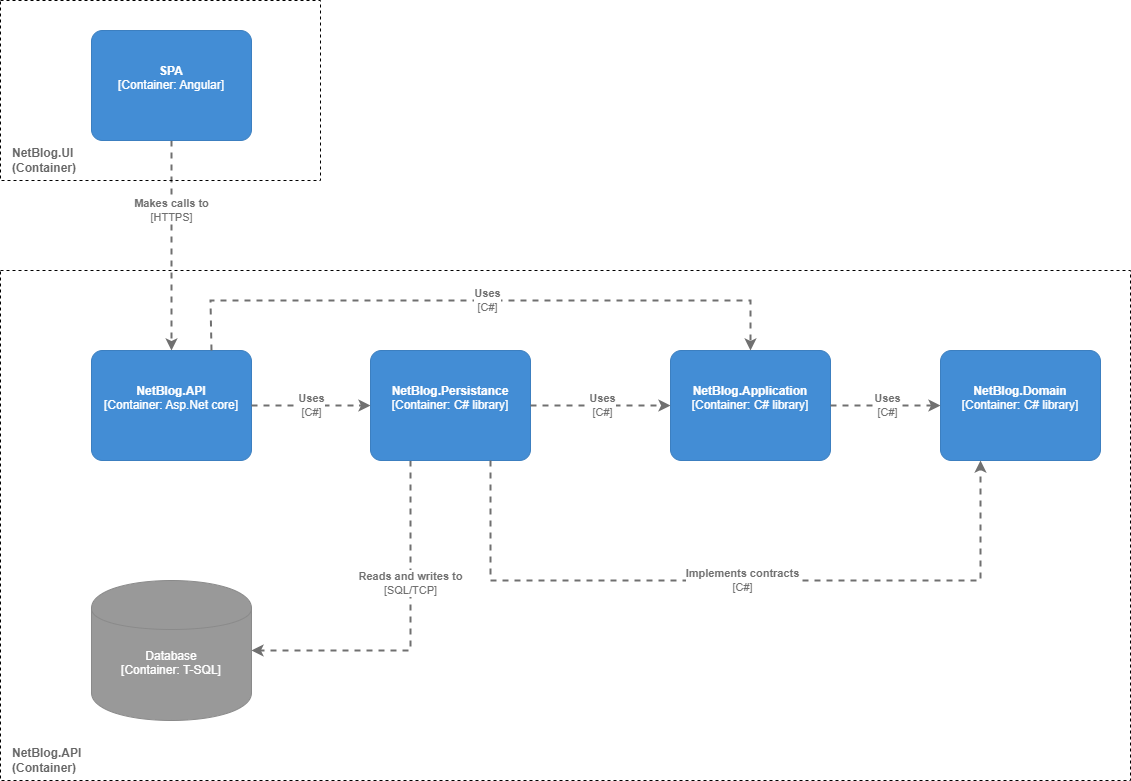

The diagram above was exported from draw.io. Its source (the exported page's mxGraphModel, read from the mxfile embedded in the PNG):
<mxGraphModel dx="1563" dy="1287" grid="1" gridSize="10" guides="1" tooltips="1" connect="1" arrows="1" fold="1" page="1" pageScale="1" pageWidth="827" pageHeight="1169" math="0" shadow="0">
  <root>
    <mxCell id="AVTp8zRlv71y_wTY7c-L-0" />
    <mxCell id="AVTp8zRlv71y_wTY7c-L-1" parent="AVTp8zRlv71y_wTY7c-L-0" />
    <object placeholders="1" c4Type="Database" c4Technology="T-SQL" c4Description="" label="%c4Type%&lt;div style=&quot;font-size: 12px;&quot;&gt;[Container:&amp;nbsp;%c4Technology%]&lt;/div&gt;&lt;br style=&quot;font-size: 12px;&quot;&gt;&lt;div style=&quot;font-size: 12px;&quot;&gt;%c4Description%&lt;/div&gt;" id="hNjbzLrbeokkrXhqfB0C-6">
      <mxCell style="shape=cylinder;whiteSpace=wrap;html=1;boundedLbl=1;rounded=1;labelBackgroundColor=none;fillColor=#999999;fontSize=12;fontColor=#ffffff;align=center;strokeColor=#8A8A8A;metaEdit=1;points=[[0.5,0,0],[1,0.25,0],[1,0.5,0],[1,0.75,0],[0.5,1,0],[0,0.75,0],[0,0.5,0],[0,0.25,0]];metaData={&quot;c4Type&quot;:{&quot;editable&quot;:false}};arcSize=10;" vertex="1" parent="AVTp8zRlv71y_wTY7c-L-1">
        <mxGeometry x="1281" y="1100" width="160" height="140" as="geometry" />
      </mxCell>
    </object>
    <object placeholders="1" c4Type="Relationship" c4Technology="HTTPS" c4Description="Makes calls to" label="&lt;div style=&quot;text-align: left&quot;&gt;&lt;div style=&quot;text-align: center&quot;&gt;&lt;b&gt;%c4Description%&lt;/b&gt;&lt;/div&gt;&lt;div style=&quot;text-align: center&quot;&gt;[%c4Technology%]&lt;/div&gt;&lt;/div&gt;" id="hNjbzLrbeokkrXhqfB0C-10">
      <mxCell style="edgeStyle=none;rounded=0;html=1;jettySize=auto;orthogonalLoop=1;strokeColor=#707070;strokeWidth=2;fontColor=#707070;jumpStyle=none;dashed=1;metaEdit=1;metaData={&quot;c4Type&quot;:{&quot;editable&quot;:false}};exitX=0.5;exitY=1;exitDx=0;exitDy=0;exitPerimeter=0;" edge="1" parent="AVTp8zRlv71y_wTY7c-L-1" source="hNjbzLrbeokkrXhqfB0C-14" target="hNjbzLrbeokkrXhqfB0C-17">
        <mxGeometry x="-0.3333" width="160" relative="1" as="geometry">
          <mxPoint x="1360.9999999999995" y="690" as="sourcePoint" />
          <mxPoint x="1360" y="880" as="targetPoint" />
          <mxPoint as="offset" />
        </mxGeometry>
      </mxCell>
    </object>
    <object placeholders="1" c4Type="Relationship" c4Technology="SQL/TCP" c4Description="Reads and writes to" label="&lt;div style=&quot;text-align: left&quot;&gt;&lt;div style=&quot;text-align: center&quot;&gt;&lt;b&gt;%c4Description%&lt;/b&gt;&lt;/div&gt;&lt;div style=&quot;text-align: center&quot;&gt;[%c4Technology%]&lt;/div&gt;&lt;/div&gt;" id="hNjbzLrbeokkrXhqfB0C-11">
      <mxCell style="edgeStyle=none;rounded=0;html=1;jettySize=auto;orthogonalLoop=1;strokeColor=#707070;strokeWidth=2;fontColor=#707070;jumpStyle=none;dashed=1;metaEdit=1;metaData={&quot;c4Type&quot;:{&quot;editable&quot;:false}};exitX=0.25;exitY=1;exitDx=0;exitDy=0;exitPerimeter=0;" edge="1" parent="AVTp8zRlv71y_wTY7c-L-1" source="hNjbzLrbeokkrXhqfB0C-19" target="hNjbzLrbeokkrXhqfB0C-6">
        <mxGeometry x="-0.2903" width="160" relative="1" as="geometry">
          <mxPoint x="1910" y="1110" as="sourcePoint" />
          <mxPoint x="1691" y="870" as="targetPoint" />
          <mxPoint as="offset" />
          <Array as="points">
            <mxPoint x="1600" y="1170" />
          </Array>
        </mxGeometry>
      </mxCell>
    </object>
    <mxCell id="hNjbzLrbeokkrXhqfB0C-13" value="" style="rounded=0;whiteSpace=wrap;html=1;fillColor=none;dashed=1;" vertex="1" parent="AVTp8zRlv71y_wTY7c-L-1">
      <mxGeometry x="1190" y="520" width="320" height="180" as="geometry" />
    </mxCell>
    <object placeholders="1" c4Name="SPA" c4Type="Container" c4Technology="Angular" c4Description="" label="&lt;b&gt;%c4Name%&lt;/b&gt;&lt;div&gt;[%c4Type%: %c4Technology%]&lt;/div&gt;&lt;br&gt;&lt;div&gt;%c4Description%&lt;/div&gt;" id="hNjbzLrbeokkrXhqfB0C-14">
      <mxCell style="rounded=1;whiteSpace=wrap;html=1;labelBackgroundColor=none;fillColor=#438DD5;fontColor=#ffffff;align=center;arcSize=10;strokeColor=#3C7FC0;metaEdit=1;metaData={&quot;c4Type&quot;:{&quot;editable&quot;:false}};points=[[0.25,0,0],[0.5,0,0],[0.75,0,0],[1,0.25,0],[1,0.5,0],[1,0.75,0],[0.75,1,0],[0.5,1,0],[0.25,1,0],[0,0.75,0],[0,0.5,0],[0,0.25,0]];" vertex="1" parent="AVTp8zRlv71y_wTY7c-L-1">
        <mxGeometry x="1281" y="550" width="160" height="110.00000000000001" as="geometry" />
      </mxCell>
    </object>
    <mxCell id="hNjbzLrbeokkrXhqfB0C-15" value="&lt;b&gt;NetBlog.UI&lt;br&gt;(Container)&lt;/b&gt;" style="text;html=1;align=left;verticalAlign=middle;resizable=0;points=[];autosize=1;fontColor=#666666;" vertex="1" parent="AVTp8zRlv71y_wTY7c-L-1">
      <mxGeometry x="1200" y="660" width="90" height="40" as="geometry" />
    </mxCell>
    <object placeholders="1" c4Name="NetBlog.API" c4Type="Container" c4Technology="Asp.Net core" c4Description="" label="&lt;b&gt;%c4Name%&lt;/b&gt;&lt;div&gt;[%c4Type%: %c4Technology%]&lt;/div&gt;&lt;br&gt;&lt;div&gt;%c4Description%&lt;/div&gt;" id="hNjbzLrbeokkrXhqfB0C-17">
      <mxCell style="rounded=1;whiteSpace=wrap;html=1;labelBackgroundColor=none;fillColor=#438DD5;fontColor=#ffffff;align=center;arcSize=10;strokeColor=#3C7FC0;metaEdit=1;metaData={&quot;c4Type&quot;:{&quot;editable&quot;:false}};points=[[0.25,0,0],[0.5,0,0],[0.75,0,0],[1,0.25,0],[1,0.5,0],[1,0.75,0],[0.75,1,0],[0.5,1,0],[0.25,1,0],[0,0.75,0],[0,0.5,0],[0,0.25,0]];" vertex="1" parent="AVTp8zRlv71y_wTY7c-L-1">
        <mxGeometry x="1281" y="870" width="160" height="110.00000000000001" as="geometry" />
      </mxCell>
    </object>
    <object placeholders="1" c4Name="NetBlog.Application" c4Type="Container" c4Technology="C# library" c4Description="" label="&lt;b&gt;%c4Name%&lt;/b&gt;&lt;div&gt;[%c4Type%: %c4Technology%]&lt;/div&gt;&lt;br&gt;&lt;div&gt;%c4Description%&lt;/div&gt;" id="hNjbzLrbeokkrXhqfB0C-18">
      <mxCell style="rounded=1;whiteSpace=wrap;html=1;labelBackgroundColor=none;fillColor=#438DD5;fontColor=#ffffff;align=center;arcSize=10;strokeColor=#3C7FC0;metaEdit=1;metaData={&quot;c4Type&quot;:{&quot;editable&quot;:false}};points=[[0.25,0,0],[0.5,0,0],[0.75,0,0],[1,0.25,0],[1,0.5,0],[1,0.75,0],[0.75,1,0],[0.5,1,0],[0.25,1,0],[0,0.75,0],[0,0.5,0],[0,0.25,0]];" vertex="1" parent="AVTp8zRlv71y_wTY7c-L-1">
        <mxGeometry x="1860" y="870" width="160" height="110.00000000000001" as="geometry" />
      </mxCell>
    </object>
    <object placeholders="1" c4Name="NetBlog.Persistance" c4Type="Container" c4Technology="C# library" c4Description="" label="&lt;b&gt;%c4Name%&lt;/b&gt;&lt;div&gt;[%c4Type%: %c4Technology%]&lt;/div&gt;&lt;br&gt;&lt;div&gt;%c4Description%&lt;/div&gt;" id="hNjbzLrbeokkrXhqfB0C-19">
      <mxCell style="rounded=1;whiteSpace=wrap;html=1;labelBackgroundColor=none;fillColor=#438DD5;fontColor=#ffffff;align=center;arcSize=10;strokeColor=#3C7FC0;metaEdit=1;metaData={&quot;c4Type&quot;:{&quot;editable&quot;:false}};points=[[0.25,0,0],[0.5,0,0],[0.75,0,0],[1,0.25,0],[1,0.5,0],[1,0.75,0],[0.75,1,0],[0.5,1,0],[0.25,1,0],[0,0.75,0],[0,0.5,0],[0,0.25,0]];" vertex="1" parent="AVTp8zRlv71y_wTY7c-L-1">
        <mxGeometry x="1560" y="870" width="160" height="110.00000000000001" as="geometry" />
      </mxCell>
    </object>
    <object placeholders="1" c4Name="NetBlog.Domain" c4Type="Container" c4Technology="C# library" c4Description="" label="&lt;b&gt;%c4Name%&lt;/b&gt;&lt;div&gt;[%c4Type%: %c4Technology%]&lt;/div&gt;&lt;br&gt;&lt;div&gt;%c4Description%&lt;/div&gt;" id="hNjbzLrbeokkrXhqfB0C-20">
      <mxCell style="rounded=1;whiteSpace=wrap;html=1;labelBackgroundColor=none;fillColor=#438DD5;fontColor=#ffffff;align=center;arcSize=10;strokeColor=#3C7FC0;metaEdit=1;metaData={&quot;c4Type&quot;:{&quot;editable&quot;:false}};points=[[0.25,0,0],[0.5,0,0],[0.75,0,0],[1,0.25,0],[1,0.5,0],[1,0.75,0],[0.75,1,0],[0.5,1,0],[0.25,1,0],[0,0.75,0],[0,0.5,0],[0,0.25,0]];" vertex="1" parent="AVTp8zRlv71y_wTY7c-L-1">
        <mxGeometry x="2130" y="870" width="160" height="110.00000000000001" as="geometry" />
      </mxCell>
    </object>
    <object placeholders="1" c4Type="Relationship" c4Technology="C#" c4Description="Uses" label="&lt;div style=&quot;text-align: left&quot;&gt;&lt;div style=&quot;text-align: center&quot;&gt;&lt;b&gt;%c4Description%&lt;/b&gt;&lt;/div&gt;&lt;div style=&quot;text-align: center&quot;&gt;[%c4Technology%]&lt;/div&gt;&lt;/div&gt;" id="hNjbzLrbeokkrXhqfB0C-22">
      <mxCell style="edgeStyle=none;rounded=0;html=1;jettySize=auto;orthogonalLoop=1;strokeColor=#707070;strokeWidth=2;fontColor=#707070;jumpStyle=none;dashed=1;metaEdit=1;metaData={&quot;c4Type&quot;:{&quot;editable&quot;:false}};exitX=1;exitY=0.5;exitDx=0;exitDy=0;exitPerimeter=0;" edge="1" parent="AVTp8zRlv71y_wTY7c-L-1" source="hNjbzLrbeokkrXhqfB0C-18" target="hNjbzLrbeokkrXhqfB0C-20">
        <mxGeometry x="0.0196" width="160" relative="1" as="geometry">
          <mxPoint x="1371" y="670" as="sourcePoint" />
          <mxPoint x="1371" y="880" as="targetPoint" />
          <mxPoint as="offset" />
        </mxGeometry>
      </mxCell>
    </object>
    <object placeholders="1" c4Type="Relationship" c4Technology="C#" c4Description="Uses" label="&lt;div style=&quot;text-align: left&quot;&gt;&lt;div style=&quot;text-align: center&quot;&gt;&lt;b&gt;%c4Description%&lt;/b&gt;&lt;/div&gt;&lt;div style=&quot;text-align: center&quot;&gt;[%c4Technology%]&lt;/div&gt;&lt;/div&gt;" id="hNjbzLrbeokkrXhqfB0C-23">
      <mxCell style="edgeStyle=none;rounded=0;html=1;jettySize=auto;orthogonalLoop=1;strokeColor=#707070;strokeWidth=2;fontColor=#707070;jumpStyle=none;dashed=1;metaEdit=1;metaData={&quot;c4Type&quot;:{&quot;editable&quot;:false}};exitX=1;exitY=0.5;exitDx=0;exitDy=0;exitPerimeter=0;entryX=0;entryY=0.5;entryDx=0;entryDy=0;entryPerimeter=0;" edge="1" parent="AVTp8zRlv71y_wTY7c-L-1" source="hNjbzLrbeokkrXhqfB0C-19" target="hNjbzLrbeokkrXhqfB0C-18">
        <mxGeometry x="0.0196" width="160" relative="1" as="geometry">
          <mxPoint x="2030" y="935" as="sourcePoint" />
          <mxPoint x="2140" y="935" as="targetPoint" />
          <mxPoint as="offset" />
        </mxGeometry>
      </mxCell>
    </object>
    <object placeholders="1" c4Type="Relationship" c4Technology="C#" c4Description="Implements contracts" label="&lt;div style=&quot;text-align: left&quot;&gt;&lt;div style=&quot;text-align: center&quot;&gt;&lt;b&gt;%c4Description%&lt;/b&gt;&lt;/div&gt;&lt;div style=&quot;text-align: center&quot;&gt;[%c4Technology%]&lt;/div&gt;&lt;/div&gt;" id="hNjbzLrbeokkrXhqfB0C-24">
      <mxCell style="edgeStyle=none;rounded=0;html=1;jettySize=auto;orthogonalLoop=1;strokeColor=#707070;strokeWidth=2;fontColor=#707070;jumpStyle=none;dashed=1;metaEdit=1;metaData={&quot;c4Type&quot;:{&quot;editable&quot;:false}};exitX=0.75;exitY=1;exitDx=0;exitDy=0;exitPerimeter=0;entryX=0.25;entryY=1;entryDx=0;entryDy=0;entryPerimeter=0;" edge="1" parent="AVTp8zRlv71y_wTY7c-L-1" source="hNjbzLrbeokkrXhqfB0C-19" target="hNjbzLrbeokkrXhqfB0C-20">
        <mxGeometry x="0.0196" width="160" relative="1" as="geometry">
          <mxPoint x="2040" y="945" as="sourcePoint" />
          <mxPoint x="2150" y="945" as="targetPoint" />
          <mxPoint as="offset" />
          <Array as="points">
            <mxPoint x="1680" y="1100" />
            <mxPoint x="2170" y="1100" />
          </Array>
        </mxGeometry>
      </mxCell>
    </object>
    <object placeholders="1" c4Type="Relationship" c4Technology="C#" c4Description="Uses" label="&lt;div style=&quot;text-align: left&quot;&gt;&lt;div style=&quot;text-align: center&quot;&gt;&lt;b&gt;%c4Description%&lt;/b&gt;&lt;/div&gt;&lt;div style=&quot;text-align: center&quot;&gt;[%c4Technology%]&lt;/div&gt;&lt;/div&gt;" id="hNjbzLrbeokkrXhqfB0C-27">
      <mxCell style="edgeStyle=none;rounded=0;html=1;jettySize=auto;orthogonalLoop=1;strokeColor=#707070;strokeWidth=2;fontColor=#707070;jumpStyle=none;dashed=1;metaEdit=1;metaData={&quot;c4Type&quot;:{&quot;editable&quot;:false}};exitX=1;exitY=0.5;exitDx=0;exitDy=0;exitPerimeter=0;entryX=0;entryY=0.5;entryDx=0;entryDy=0;entryPerimeter=0;" edge="1" parent="AVTp8zRlv71y_wTY7c-L-1" source="hNjbzLrbeokkrXhqfB0C-17" target="hNjbzLrbeokkrXhqfB0C-19">
        <mxGeometry x="0.0196" width="160" relative="1" as="geometry">
          <mxPoint x="1740" y="945" as="sourcePoint" />
          <mxPoint x="1880" y="945" as="targetPoint" />
          <mxPoint as="offset" />
        </mxGeometry>
      </mxCell>
    </object>
    <object placeholders="1" c4Type="Relationship" c4Technology="C#" c4Description="Uses" label="&lt;div style=&quot;text-align: left&quot;&gt;&lt;div style=&quot;text-align: center&quot;&gt;&lt;b&gt;%c4Description%&lt;/b&gt;&lt;/div&gt;&lt;div style=&quot;text-align: center&quot;&gt;[%c4Technology%]&lt;/div&gt;&lt;/div&gt;" id="hNjbzLrbeokkrXhqfB0C-28">
      <mxCell style="edgeStyle=none;rounded=0;html=1;jettySize=auto;orthogonalLoop=1;strokeColor=#707070;strokeWidth=2;fontColor=#707070;jumpStyle=none;dashed=1;metaEdit=1;metaData={&quot;c4Type&quot;:{&quot;editable&quot;:false}};exitX=0.75;exitY=0;exitDx=0;exitDy=0;exitPerimeter=0;entryX=0.5;entryY=0;entryDx=0;entryDy=0;entryPerimeter=0;" edge="1" parent="AVTp8zRlv71y_wTY7c-L-1" source="hNjbzLrbeokkrXhqfB0C-17" target="hNjbzLrbeokkrXhqfB0C-18">
        <mxGeometry x="0.0196" width="160" relative="1" as="geometry">
          <mxPoint x="1750" y="955" as="sourcePoint" />
          <mxPoint x="1890" y="955" as="targetPoint" />
          <mxPoint as="offset" />
          <Array as="points">
            <mxPoint x="1400" y="820" />
            <mxPoint x="1940" y="820" />
          </Array>
        </mxGeometry>
      </mxCell>
    </object>
    <mxCell id="hNjbzLrbeokkrXhqfB0C-29" value="" style="rounded=0;whiteSpace=wrap;html=1;fillColor=none;dashed=1;" vertex="1" parent="AVTp8zRlv71y_wTY7c-L-1">
      <mxGeometry x="1190" y="790" width="1130" height="510" as="geometry" />
    </mxCell>
    <mxCell id="dao9AoiwQ1DTxmeu_8PM-0" value="&lt;b&gt;NetBlog.API&lt;br&gt;(Container)&lt;/b&gt;" style="text;html=1;align=left;verticalAlign=middle;resizable=0;points=[];autosize=1;fontColor=#666666;" vertex="1" parent="AVTp8zRlv71y_wTY7c-L-1">
      <mxGeometry x="1200" y="1260" width="90" height="40" as="geometry" />
    </mxCell>
  </root>
</mxGraphModel>